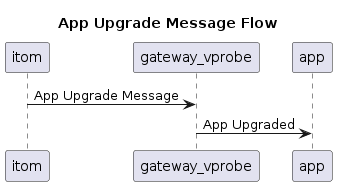

The diagram above was rendered by PlantUML. Its source (embedded in the PNG):
@startuml app_upgrade_flow

title App Upgrade Message Flow

itom -> gateway_vprobe: App Upgrade Message
gateway_vprobe -> app: App Upgraded

@enduml